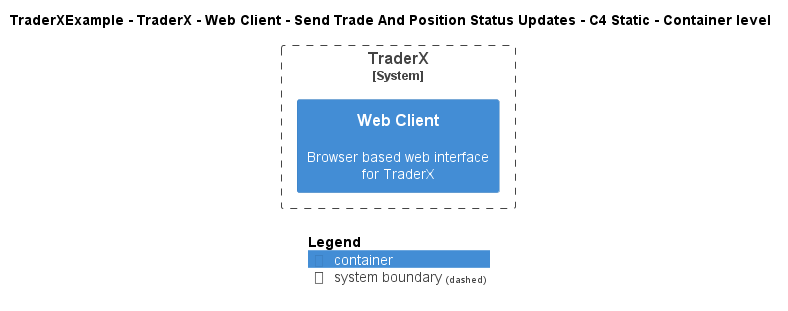

The diagram above was rendered by PlantUML. Its source (embedded in the PNG):
@startuml
!include ..\..\..\..\..\..\..\.c4s\C4_Container.puml

AddElementTag("c4interflow:lifecycle:new", $bgColor=green, $fontColor=#ffffff, $borderColor=green, $shadowing="False")
AddElementTag("c4interflow:lifecycle:changed", $bgColor=orange, $fontColor=#ffffff, $borderColor=orange, $shadowing="False")
AddElementTag("c4interflow:lifecycle:removed", $bgColor=red, $fontColor=#ffffff, $borderColor=red, $shadowing="False")

AddRelTag("c4interflow:lifecycle:new", $textColor=green, $lineColor=green)
AddRelTag("c4interflow:lifecycle:changed", $textColor=orange, $lineColor=orange)
AddRelTag("c4interflow:lifecycle:removed", $textColor=red, $lineColor=red)

SHOW_PERSON_PORTRAIT()
LAYOUT_TOP_DOWN()

skinparam linetype polyline

title TraderXExample - TraderX - Web Client - Send Trade And Position Status Updates - C4 Static - Container level


System_Boundary(TraderXExample.SoftwareSystems.TraderX, "TraderX") {
    Container(TraderXExample.SoftwareSystems.TraderX.Containers.WebClient, "Web Client", "", "Browser based web interface for TraderX")
}



SHOW_LEGEND()
@enduml